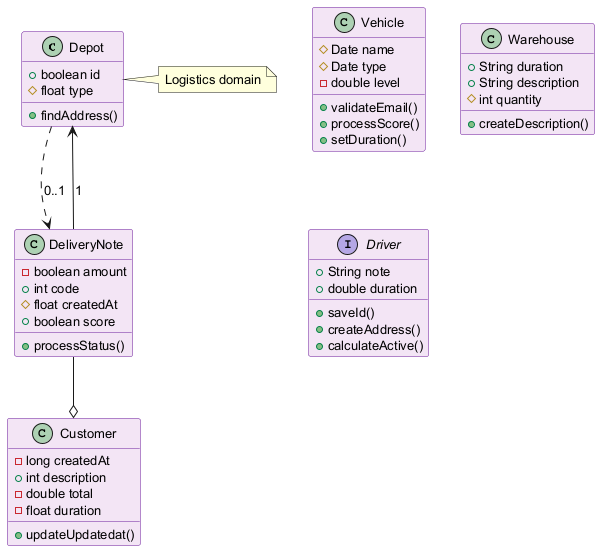

The diagram above was rendered by PlantUML. Its source (embedded in the PNG):
@startuml
skinparam backgroundColor #FFFFFF
skinparam classBackgroundColor #F3E5F5
skinparam classBorderColor #6A1B9A
skinparam defaultFontSize 13
class Depot {
  +boolean id
  #float type
  +findAddress()
}
class Vehicle {
  #Date name
  #Date type
  -double level
  +validateEmail()
  +processScore()
  +setDuration()
}
class Warehouse {
  +String duration
  +String description
  #int quantity
  +createDescription()
}
interface Driver {
  +String note
  +double duration
  +saveId()
  +createAddress()
  +calculateActive()
}
class Customer {
  -long createdAt
  +int description
  -double total
  -float duration
  +updateUpdatedat()
}
class DeliveryNote {
  -boolean amount
  +int code
  #float createdAt
  +boolean score
  +processStatus()
}
DeliveryNote --o Customer
DeliveryNote --> Depot : "1"
Depot ..> DeliveryNote : "0..1"
note right of Depot : Logistics domain
@enduml